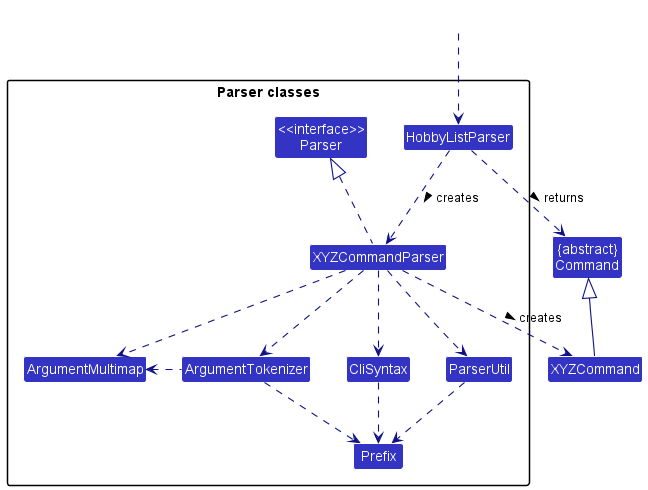

The diagram above was rendered by PlantUML. Its source (embedded in the PNG):
@startuml
!include style.puml
skinparam arrowThickness 1.1
skinparam arrowColor LOGIC_COLOR_T4
skinparam classBackgroundColor LOGIC_COLOR

Class "{abstract}\nCommand" as Command
Class XYZCommand

package "Parser classes"{
Class "<<interface>>\nParser" as Parser
Class HobbyListParser
Class XYZCommandParser
Class CliSyntax
Class ParserUtil
Class ArgumentMultimap
Class ArgumentTokenizer
Class Prefix
}

Class HiddenOutside #FFFFFF
HiddenOutside ..> HobbyListParser

HobbyListParser .down.> XYZCommandParser: creates >

XYZCommandParser ..> XYZCommand : creates >
HobbyListParser ..> Command : returns >
XYZCommandParser .up.|> Parser
XYZCommandParser ..> ArgumentMultimap
XYZCommandParser ..> ArgumentTokenizer
ArgumentTokenizer .left.> ArgumentMultimap
XYZCommandParser ..> CliSyntax
CliSyntax ..> Prefix
XYZCommandParser ..> ParserUtil
ParserUtil .down.> Prefix
ArgumentTokenizer .down.> Prefix
XYZCommand -up-|> Command
@enduml